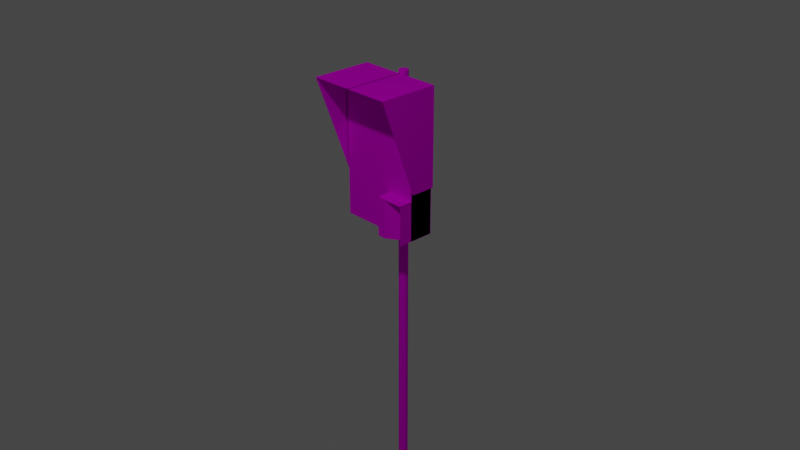 # Source: Safedock-T2-24.blend  (saved by Blender 4.4.32; exported with 4.5.12 LTS)
import bpy
from mathutils import Matrix  # noqa: F401  (used for matrix-valued properties, if any)

bpy.ops.wm.read_factory_settings(use_empty=True)
scene = bpy.context.scene
scene.name = 'Scene'

# ---- collections
col_collection = bpy.data.collections.new('Collection'); scene.collection.children.link(col_collection)
col_collection_2 = bpy.data.collections.new('Collection 2'); scene.collection.children.link(col_collection_2)

# ---- images (referenced by path relative to the original .blend; pixels are not part of the script)
import os
ASSET_DIR = os.environ.get("B2B_ASSET_DIR", "")  # directory of the original .blend (textures are referenced by path, not embedded)
HERE = os.path.dirname(os.path.abspath(__file__))  # packed textures are extracted next to this script under _unpacked/

def load_image(name, relpath, width, height, colorspace="sRGB"):
    """Load a texture the original file referenced (path relative to the .blend, or extracted next to this script)."""
    p = next((c for c in (os.path.join(HERE, relpath), os.path.join(ASSET_DIR, relpath)) if relpath and os.path.exists(c)), "")
    if p:
        img = bpy.data.images.load(p, check_existing=True)
        img.name = name
    else:  # same state as the original file: an image datablock whose file is absent (Cycles renders it pink)
        img = bpy.data.images.new(name, width, height)
        img.source = "FILE"
        img.filepath = "//" + (relpath or name)
    img.colorspace_settings.name = colorspace
    return img
img_safedock_t2_24_png = load_image('Safedock-T2-24.png', 'Safedock-T2-24.png', 1024, 1024, 'sRGB')

# ---- materials (node trees are filled in below, after node groups)
mat_material = bpy.data.materials.new('Material')
mat_material.use_transparent_shadow = False

# ---- material node trees
mat_material.use_nodes = True; mat_material.node_tree.nodes.clear()
_N = mat_material.node_tree.nodes; _L = mat_material.node_tree.links
n0 = _N.new('ShaderNodeBsdfPrincipled'); n0.name = 'Principled BSDF'; n0.location = (10, 300)
n0.distribution = 'GGX'
n0.subsurface_method = 'RANDOM_WALK_SKIN'
n0.inputs[3].default_value = 1.45
n0.inputs[13].default_value = 0.0
n0.inputs[27].default_value = (0.0, 0.0, 0.0, 1.0)
n0.inputs[28].default_value = 1.0
n1 = _N.new('ShaderNodeOutputMaterial'); n1.name = 'Material Output'; n1.location = (300, 300)
n2 = _N.new('ShaderNodeTexImage'); n2.name = 'Image Texture'; n2.location = (-478, 139)
n2.image = img_safedock_t2_24_png
_L.new(n0.outputs[0], n1.inputs[0])
_L.new(n2.outputs[0], n0.inputs[0])
n1.is_active_output = True

# ---- world
world_world = bpy.data.worlds.new('World'); scene.world = world_world
world_world.use_nodes = True; world_world.node_tree.nodes.clear()
_N = world_world.node_tree.nodes; _L = world_world.node_tree.links
n0 = _N.new('ShaderNodeOutputWorld'); n0.name = 'World Output'; n0.location = (300, 300)
n1 = _N.new('ShaderNodeBackground'); n1.name = 'Background'; n1.location = (10, 300)
n1.inputs[0].default_value = (0.05088, 0.05088, 0.05088, 1.0)
_L.new(n1.outputs[0], n0.inputs[0])
n0.is_active_output = True
world_world.color = (0.05088, 0.05088, 0.05088)
world_world.use_sun_shadow = False
world_world.sun_shadow_jitter_overblur = 0.0

# ---- cameras
cam_camera = bpy.data.cameras.new('Camera')
cam_camera.clip_end = 100.0
cam_camera.ortho_scale = 7.314

# ---- lights
light_light = bpy.data.lights.new('Light', 'POINT')
light_light.transmission_factor = 0.0
light_light.energy = 1000.0
light_light.shadow_soft_size = 0.278
light_light.shadow_maximum_resolution = 0.006
light_light.use_absolute_resolution = True

# ---- meshes
me_cube = bpy.data.meshes.new('Cube')
me_cube.from_pydata([(0.45, 0.0, 1.52), (0.45, -0.26, 1.52), (-0.45, 0.0, 1.52), (-0.45, -0.26, 1.52), (0.45, -0.2595, 0.42), (0.45, -0.2582, 0.42), (0.45, -0.2582, 0.0), (0.446, -0.2572, 0.0), (0.1329, -0.2582, 0.0), (0.1333, -0.3924, 0.01308), (0.4328, -0.2582, 0.4178), (0.446, -0.2572, 0.4178), (0.1329, -0.2582, 0.4178), (0.1333, -0.3924, 0.4067), (0.45, -0.2595, 0.417), (0.45, -0.4088, 0.417), (0.131, -0.2595, 0.417), (0.131, -0.4088, 0.417), (0.45, -0.2595, 0.42), (0.45, -0.4088, 0.42), (0.131, -0.2595, 0.42), (0.131, -0.4088, 0.42), (0.45, 1.466e-07, -0.0003234), (0.45, -0.26, -0.0003234), (-0.45, -1.466e-07, -0.0003234), (-0.45, -0.26, -0.0003234), (0.4, -0.26, 0.51), (-0.4, -0.26, 0.5251), (0.4, -0.26, 1.455), (-0.4, -0.26, 1.455), (0.4, -0.26, 1.295), (0.4, -0.26, 1.15), (0.4, -0.26, 0.99), (-0.4, -0.26, 1.295), (-0.4, -0.26, 1.15), (-0.4, -0.26, 0.99), (0.25, -0.26, 0.51), (-0.25, -0.26, 0.51), (0.25, -0.26, 0.67), (-0.25, -0.26, 0.67), (0.25, -0.26, 0.83), (-0.25, -0.26, 0.83), (0.25, -0.26, 0.99), (-0.25, -0.26, 0.99), (0.45, -0.26, 0.51), (0.447, -0.4084, 7.451e-08), (0.447, -0.4084, 0.42), (0.447, -0.2568, 7.451e-08), (0.447, -0.2568, 0.42), (0.45, -0.4084, 7.451e-08), (0.45, -0.4084, 0.42), (0.45, -0.2568, 7.451e-08), (0.45, -0.2568, 0.42), (-0.45, -0.26, 0.5251), (0.2248, -0.405, 0.001105), (0.2248, -0.405, 0.4189), (-0.2383, -0.26, -0.0003234), (-0.3996, -0.26, -0.0003234), (-0.3996, -0.26, 0.51), (-0.3996, -0.26, 0.4475), (-0.2372, -0.26, 0.4471), (-0.3996, -0.26, 0.3803), (-0.2374, -0.26, 0.3802), (0.1333, -0.4045, 0.001105), (0.133, -0.2703, 0.4058), (0.133, -0.2703, 0.01216), (0.1333, -0.4045, 0.4189), (0.1329, -0.2582, 0.4178), (0.1329, -0.2582, 0.0), (0.1333, -0.4045, 0.001105), (0.1333, -0.4045, 0.4189), (0.1421, -0.2703, 0.4058), (0.1421, -0.2703, 0.01216), (0.1424, -0.3924, 0.01308), (0.1424, -0.3924, 0.4067)], [], [(0, 2, 3, 1), (23, 22, 0, 1), (22, 24, 2, 0), (24, 25, 53, 3, 2), (4, 5, 6), (63, 8, 47, 54), (9, 13, 74, 73), (12, 66, 55, 11, 10), (55, 54, 7, 11), (14, 15, 17, 16), (16, 17, 21, 20), (20, 21, 19, 18), (18, 19, 15, 14), (16, 20, 18, 14), (21, 17, 15, 19), (23, 56, 57, 25, 24, 22), (28, 29, 33, 30), (32, 42, 40, 38, 36, 26), (40, 42, 43, 41), (38, 40, 41, 39), (33, 34, 31, 30), (37, 39, 41, 43, 35, 27, 58), (34, 35, 43, 42, 32, 31), (36, 38, 39, 37), (30, 31, 32, 26, 44, 1, 28), (45, 46, 48, 47), (47, 48, 52, 51), (51, 52, 50, 49), (49, 50, 46, 45), (47, 51, 49, 45), (52, 48, 46, 50), (35, 34, 33, 29, 3, 53, 27), (29, 28, 1, 3), (25, 57, 61, 59, 58, 27, 53), (66, 63, 54, 55), (60, 59, 61, 62), (62, 61, 57, 56), (69, 68, 8, 63), (68, 67, 12, 8), (70, 69, 63, 66), (67, 70, 66, 12), (65, 64, 67, 68), (9, 65, 68, 69), (13, 9, 69, 70), (64, 13, 70, 67), (72, 73, 74, 71), (64, 65, 72, 71), (13, 64, 71, 74), (65, 9, 73, 72), (60, 62, 56, 23, 44, 26, 36, 37, 58, 59)])
_uv = me_cube.uv_layers.new(name='UVMap')
_uv.uv.foreach_set('vector', [0.07527, 0.6542, 0.1181, 0.6542, 0.1181, 0.697, 0.07527, 0.697, 0.06999, 0.6503, 0.06999, 0.6999, 0.07527, 0.6542, 0.07527, 0.697, 0.06999, 0.6999, 0.1195, 0.6999, 0.1181, 0.6542, 0.07527, 0.6542, 0.1195, 0.6999, 0.1195, 0.6503, 0.1093, 0.6633, 0.08904, 0.6889, 0.1181, 0.6542, 0.5, 0.75, 0.5, 0.75, 0.375, 0.75, 0.07335, 0.5113, 0.03994, 0.5113, 0.03994, 0.4779, 0.07335, 0.4779, 0.08799, 0.5259, 0.08799, 0.6342, 0.08799, 0.6342, 0.08799, 0.5259, 0.375, 0.5, 0.625, 0.5, 0.625, 0.5732, 0.625, 0.75, 0.375, 0.75, 0.03655, 0.6399, 0.03655, 0.5364, 0.1142, 0.5364, 0.1142, 0.6399, 0.1186, 0.698, 0.07244, 0.698, 0.07244, 0.6518, 0.1186, 0.6518, 0.07134, 0.6486, 0.1148, 0.6486, 0.1148, 0.692, 0.07134, 0.692, 0.06644, 0.6546, 0.1125, 0.6546, 0.1125, 0.7007, 0.06644, 0.7007, 0.375, 0.75, 0.625, 0.75, 0.625, 1.0, 0.375, 1.0, 0.125, 0.5, 0.375, 0.5, 0.375, 0.75, 0.125, 0.75, 0.07493, 0.6591, 0.1105, 0.6591, 0.1105, 0.6947, 0.07493, 0.6947, 0.06999, 0.6503, 0.1064, 0.6503, 0.1154, 0.6503, 0.1195, 0.6503, 0.1195, 0.6999, 0.06999, 0.6999, 0.7476, 0.9942, 0.1225, 0.9942, 0.1225, 0.869, 0.7476, 0.869, 0.08242, 0.693, 0.08242, 0.6717, 0.09275, 0.6717, 0.1031, 0.6717, 0.1134, 0.6717, 0.1134, 0.693, 0.4987, 0.8701, 0.4987, 0.994, 0.1229, 0.994, 0.1229, 0.8701, 0.4973, 0.8697, 0.4973, 0.9952, 0.1223, 0.9952, 0.1223, 0.8697, 0.1227, 0.9958, 0.1227, 0.868, 0.7496, 0.868, 0.7496, 0.9958, 0.07548, 0.6692, 0.08819, 0.6692, 0.1009, 0.6692, 0.1136, 0.6692, 0.1136, 0.6954, 0.07548, 0.6954, 0.07548, 0.6924, 0.123, 0.9951, 0.123, 0.8684, 0.2413, 0.8684, 0.6314, 0.8684, 0.7479, 0.8684, 0.7479, 0.9951, 0.4977, 0.8712, 0.4977, 0.9958, 0.1221, 0.9958, 0.1221, 0.8712, 0.1062, 0.6435, 0.1064, 0.6197, 0.1062, 0.5867, 0.1062, 0.4973, 0.1155, 0.4943, 0.1155, 0.6854, 0.1064, 0.6765, 0.1015, 0.6943, 0.07228, 0.6943, 0.07228, 0.6651, 0.1015, 0.6651, 0.375, 0.25, 0.625, 0.25, 0.625, 0.5, 0.375, 0.5, 0.08138, 0.6616, 0.1189, 0.6616, 0.1189, 0.6991, 0.08138, 0.6991, 0.06708, 0.6481, 0.1185, 0.6481, 0.1185, 0.6995, 0.06708, 0.6995, 0.1112, 0.6864, 0.08215, 0.6864, 0.08215, 0.6573, 0.1112, 0.6573, 0.113, 0.696, 0.07454, 0.696, 0.07454, 0.6575, 0.113, 0.6575, 0.09705, 0.6332, 0.1043, 0.6332, 0.1115, 0.6332, 0.1039, 0.6899, 0.08904, 0.6889, 0.08439, 0.6954, 0.07541, 0.6332, 0.1002, 0.6795, 0.1002, 0.5363, 0.1119, 0.5274, 0.1119, 0.6885, 0.1072, 0.653, 0.1072, 0.6554, 0.08479, 0.6411, 0.08083, 0.6385, 0.07716, 0.6362, 0.07541, 0.6332, 0.08439, 0.6954, 0.01337, 0.6399, 0.01337, 0.5364, 0.03704, 0.5364, 0.03704, 0.6399, 0.1448, 0.4549, 0.001165, 0.4549, 0.001165, 0.4039, 0.1448, 0.4039, 0.09958, 0.6762, 0.08945, 0.6566, 0.1119, 0.6709, 0.1119, 0.6761, 0.0929, 0.5226, 0.0333, 0.5233, 0.0333, 0.5233, 0.0929, 0.5226, 0.0333, 0.5233, 0.0333, 0.6382, 0.0333, 0.6382, 0.0333, 0.5233, 0.0929, 0.6375, 0.0929, 0.5226, 0.0929, 0.5226, 0.0929, 0.6375, 0.0333, 0.6382, 0.0929, 0.6375, 0.0929, 0.6375, 0.0333, 0.6382, 0.1203, 0.5281, 0.1203, 0.6363, 0.1153, 0.6397, 0.1153, 0.5248, 0.08799, 0.5259, 0.03822, 0.5266, 0.0333, 0.5233, 0.0929, 0.5226, 0.09993, 0.636, 0.09993, 0.5277, 0.1048, 0.5243, 0.1048, 0.6392, 0.04066, 0.5069, 0.09043, 0.5063, 0.09535, 0.5095, 0.03575, 0.5103, 0.03138, 0.5266, 0.09922, 0.5259, 0.09922, 0.6381, 0.03138, 0.6388, 0.1163, 0.63, 0.1163, 0.5217, 0.1163, 0.5217, 0.1163, 0.63, 0.1026, 0.498, 0.05287, 0.4986, 0.05287, 0.4986, 0.1026, 0.498, 0.03822, 0.5266, 0.08799, 0.5259, 0.08799, 0.5259, 0.03822, 0.5266, 0.09278, 0.6607, 0.09493, 0.6607, 0.1072, 0.6606, 0.1072, 0.682, 0.09126, 0.682, 0.09075, 0.6804, 0.09075, 0.6755, 0.09075, 0.6594, 0.07716, 0.6362, 0.08083, 0.6385])
me_cube.materials.append(mat_material)
me_cube.use_mirror_vertex_groups = False
me_cube.update()
me_cube_001 = bpy.data.meshes.new('Cube.001')
me_cube_001.from_pydata([(-0.005355, -0.642, 1.534), (-0.005355, -0.642, 1.537), (-0.005355, 0.00796, 1.534), (-0.005355, 0.00796, 1.537), (0.4657, -0.642, 1.534), (0.4657, -0.642, 1.537), (0.4657, 0.00796, 1.534), (0.4657, 0.00796, 1.537), (0.4657, -0.642, 1.534), (0.4657, -0.2565, 0.4964), (0.4657, 0.00796, 1.534), (0.4657, 0.00796, 0.4964), (0.4626, -0.642, 1.534), (0.4626, -0.2565, 0.4964), (0.4626, 0.00796, 1.534), (0.4626, 0.00796, 0.4964)], [], [(0, 1, 3, 2), (2, 3, 7, 6), (6, 7, 5, 4), (4, 5, 1, 0), (2, 6, 4, 0), (7, 3, 1, 5), (8, 9, 11, 10), (10, 11, 15, 14), (14, 15, 13, 12), (12, 13, 9, 8), (10, 14, 12, 8), (15, 11, 9, 13)])
_uv = me_cube_001.uv_layers.new(name='UVMap')
_uv.uv.foreach_set('vector', [0.375, 0.0, 0.625, 0.0, 0.625, 0.25, 0.375, 0.25, 0.08115, 0.672, 0.1083, 0.672, 0.1083, 0.6991, 0.08115, 0.6991, 0.1127, 0.5195, 0.06663, 0.5195, 0.06663, 0.4734, 0.1127, 0.4734, 0.0736, 0.6559, 0.1156, 0.6559, 0.1156, 0.6979, 0.0736, 0.6979, 0.1092, 0.7031, 0.07283, 0.7031, 0.07283, 0.6667, 0.1092, 0.6667, 0.07738, 0.6554, 0.1158, 0.6554, 0.1158, 0.6938, 0.07738, 0.6938, 0.07111, 0.6535, 0.1175, 0.6535, 0.1175, 0.6999, 0.07111, 0.6999, 0.114, 0.6986, 0.07979, 0.6986, 0.07979, 0.6644, 0.114, 0.6644, 0.113, 0.6961, 0.07161, 0.6961, 0.07161, 0.6547, 0.113, 0.6547, 0.06628, 0.648, 0.1204, 0.648, 0.1204, 0.7021, 0.06628, 0.7021, 0.125, 0.5, 0.375, 0.5, 0.375, 0.75, 0.125, 0.75, 0.625, 0.5, 0.875, 0.5, 0.875, 0.75, 0.625, 0.75])
me_cube_001.materials.append(mat_material)
me_cube_001.update()
me_cylinder_003 = bpy.data.meshes.new('Cylinder.003')
me_cylinder_003.from_pydata([(0.0, 0.05, -7.292), (0.0, 0.05, 4.275), (0.01913, 0.04619, -7.292), (0.01913, 0.04619, 4.275), (0.03536, 0.03536, -7.292), (0.03536, 0.03536, 4.275), (0.04619, 0.01913, -7.292), (0.04619, 0.01913, 4.275), (0.05, 0.0, -7.292), (0.05, 0.0, 4.275), (0.04619, -0.01913, -7.292), (0.04619, -0.01913, 4.275), (0.03536, -0.03536, -7.292), (0.03536, -0.03536, 4.275), (0.01913, -0.04619, -7.292), (0.01913, -0.04619, 4.275), (0.0, -0.05, -7.292), (0.0, -0.05, 4.275), (-0.01913, -0.04619, -7.292), (-0.01913, -0.04619, 4.275), (-0.03536, -0.03536, -7.292), (-0.03536, -0.03536, 4.275), (-0.04619, -0.01913, -7.292), (-0.04619, -0.01913, 4.275), (-0.05, 0.0, -7.292), (-0.05, 0.0, 4.275), (-0.04619, 0.01913, -7.292), (-0.04619, 0.01913, 4.275), (-0.03536, 0.03536, -7.292), (-0.03536, 0.03536, 4.275), (-0.01913, 0.04619, -7.292), (-0.01913, 0.04619, 4.275)], [], [(0, 1, 3, 2), (2, 3, 5, 4), (4, 5, 7, 6), (6, 7, 9, 8), (8, 9, 11, 10), (10, 11, 13, 12), (12, 13, 15, 14), (14, 15, 17, 16), (16, 17, 19, 18), (18, 19, 21, 20), (20, 21, 23, 22), (22, 23, 25, 24), (24, 25, 27, 26), (26, 27, 29, 28), (3, 1, 31, 29, 27, 25, 23, 21, 19, 17, 15, 13, 11, 9, 7, 5), (28, 29, 31, 30), (30, 31, 1, 0), (0, 2, 4, 6, 8, 10, 12, 14, 16, 18, 20, 22, 24, 26, 28, 30)])
_uv = me_cylinder_003.uv_layers.new(name='UVMap')
_uv.uv.foreach_set('vector', [0.04543, 0.6768, 0.04543, 0.687, 0.04414, 0.687, 0.04414, 0.6768, 0.04414, 0.6768, 0.04414, 0.687, 0.04286, 0.687, 0.04286, 0.6768, 0.04286, 0.6768, 0.04286, 0.687, 0.04158, 0.687, 0.04158, 0.6768, 0.04158, 0.6768, 0.04158, 0.687, 0.04029, 0.687, 0.04029, 0.6768, 0.04029, 0.6768, 0.04029, 0.687, 0.03901, 0.687, 0.03901, 0.6768, 0.03901, 0.6768, 0.03901, 0.687, 0.03772, 0.687, 0.03772, 0.6768, 0.03772, 0.6768, 0.03772, 0.687, 0.03644, 0.687, 0.03644, 0.6768, 0.03644, 0.6768, 0.03644, 0.687, 0.03516, 0.687, 0.03516, 0.6768, 0.03516, 0.6768, 0.03516, 0.687, 0.03387, 0.687, 0.03387, 0.6768, 0.03387, 0.6768, 0.03387, 0.687, 0.03259, 0.687, 0.03259, 0.6768, 0.03259, 0.6768, 0.03259, 0.687, 0.0313, 0.687, 0.0313, 0.6768, 0.0313, 0.6768, 0.0313, 0.687, 0.03002, 0.687, 0.03002, 0.6768, 0.03002, 0.6768, 0.03002, 0.687, 0.02874, 0.687, 0.02874, 0.6768, 0.02874, 0.6768, 0.02874, 0.687, 0.02745, 0.687, 0.02745, 0.6768, 0.03191, 0.6762, 0.03002, 0.6766, 0.02813, 0.6762, 0.02653, 0.6751, 0.02546, 0.6735, 0.02509, 0.6716, 0.02546, 0.6697, 0.02653, 0.6681, 0.02813, 0.6671, 0.03002, 0.6667, 0.03191, 0.6671, 0.03351, 0.6681, 0.03458, 0.6697, 0.03495, 0.6716, 0.03458, 0.6735, 0.03351, 0.6751, 0.02745, 0.6768, 0.02745, 0.687, 0.02617, 0.687, 0.02617, 0.6768, 0.02617, 0.6768, 0.02617, 0.687, 0.02488, 0.687, 0.02488, 0.6768, 0.04029, 0.6766, 0.04218, 0.6762, 0.04378, 0.6751, 0.04485, 0.6735, 0.04522, 0.6716, 0.04485, 0.6697, 0.04378, 0.6681, 0.04218, 0.6671, 0.04029, 0.6667, 0.03841, 0.6671, 0.03681, 0.6681, 0.03574, 0.6697, 0.03536, 0.6716, 0.03574, 0.6735, 0.03681, 0.6751, 0.03841, 0.6762])
me_cylinder_003.materials.append(mat_material)
me_cylinder_003.update()
me_cube_002 = bpy.data.meshes.new('Cube.002')
me_cube_002.from_pydata([(-0.45, -0.2657, -0.002626), (-0.45, -0.2657, 1.517), (-0.45, -0.005741, -0.002626), (-0.45, -0.005741, 1.517), (0.45, -0.2657, -0.002626), (0.45, -0.2657, 1.517), (0.45, -0.005741, -0.002626), (0.45, -0.005741, 1.517)], [], [(0, 1, 3, 2), (2, 3, 7, 6), (6, 7, 5, 4), (4, 5, 1, 0), (2, 6, 4, 0), (7, 3, 1, 5)])
_uv = me_cube_002.uv_layers.new(name='UVMap')
_uv.uv.foreach_set('vector', [0.08038, 0.4888, 0.08639, 0.4888, 0.08639, 0.4948, 0.08038, 0.4948, 0.08038, 0.4948, 0.08639, 0.4948, 0.08639, 0.5008, 0.08038, 0.5008, 0.08038, 0.5008, 0.08639, 0.5008, 0.08639, 0.5068, 0.08038, 0.5068, 0.08038, 0.5068, 0.08639, 0.5068, 0.08639, 0.5128, 0.08038, 0.5128, 0.07438, 0.5008, 0.08038, 0.5008, 0.08038, 0.5068, 0.07438, 0.5068, 0.08639, 0.5008, 0.09239, 0.5008, 0.09239, 0.5068, 0.08639, 0.5068])
me_cube_002.materials.append(mat_material)
me_cube_002.update()

# ---- objects
ob_camera = bpy.data.objects.new('Camera', cam_camera)
ob_box_detailed = bpy.data.objects.new('Box detailed', me_cube)
ob_canopy = bpy.data.objects.new('Canopy', me_cube_001)
ob_pole = bpy.data.objects.new('Pole', me_cylinder_003)
ob_box_simple = bpy.data.objects.new('Box simple', me_cube_002)
ob_light = bpy.data.objects.new('Light', light_light)

# ---- transforms, parenting, visibility, modifiers, constraints
ob_camera.location = (7.359, -6.926, 4.958)
ob_camera.rotation_euler = (1.109, 0.0, 0.8149)
ob_camera.lock_rotations_4d = False
ob_camera.empty_display_type = 'ARROWS'
ob_camera.color = (0.0, 0.0, 0.0, 0.0)
ob_camera.display_type = 'WIRE'
ob_camera.lineart.crease_threshold = 0.0
ob_box_detailed.location = (0.0, 0.0, 0.0)
ob_box_detailed.lock_location = (True, False, True)
ob_box_detailed.lock_rotations_4d = False
ob_box_detailed.empty_display_type = 'ARROWS'
ob_box_detailed.lineart.crease_threshold = 0.0
ob_canopy.location = (0.0, 0.0, 0.001898)
_m = ob_canopy.modifiers.new('Mirror', 'MIRROR')
ob_pole.location = (0.0, 0.06, -2.706)
ob_box_simple.location = (0.0, 0.0, 0.0)
ob_light.location = (4.076, -6.957, 10.37)
ob_light.rotation_euler = (0.6503, 0.05522, 1.866)
ob_light.lock_rotations_4d = False
ob_light.empty_display_type = 'ARROWS'
ob_light.color = (0.0, 0.0, 0.0, 0.0)
ob_light.lineart.crease_threshold = 0.0

# ---- collection membership
col_collection.objects.link(ob_camera)
col_collection.objects.link(ob_box_detailed)
col_collection.objects.link(ob_canopy)
col_collection.objects.link(ob_pole)
col_collection.objects.link(ob_box_simple)
col_collection_2.objects.link(ob_light)

# ---- scene / render settings (as saved in the file)
scene.camera = ob_camera
scene.frame_start = 1; scene.frame_end = 250; scene.frame_set(0)
scene.render.engine = 'BLENDER_EEVEE_NEXT'
scene.cycles.sampling_pattern = 'TABULATED_SOBOL'
scene.view_settings.view_transform = 'Filmic'
bpy.context.view_layer.update()
